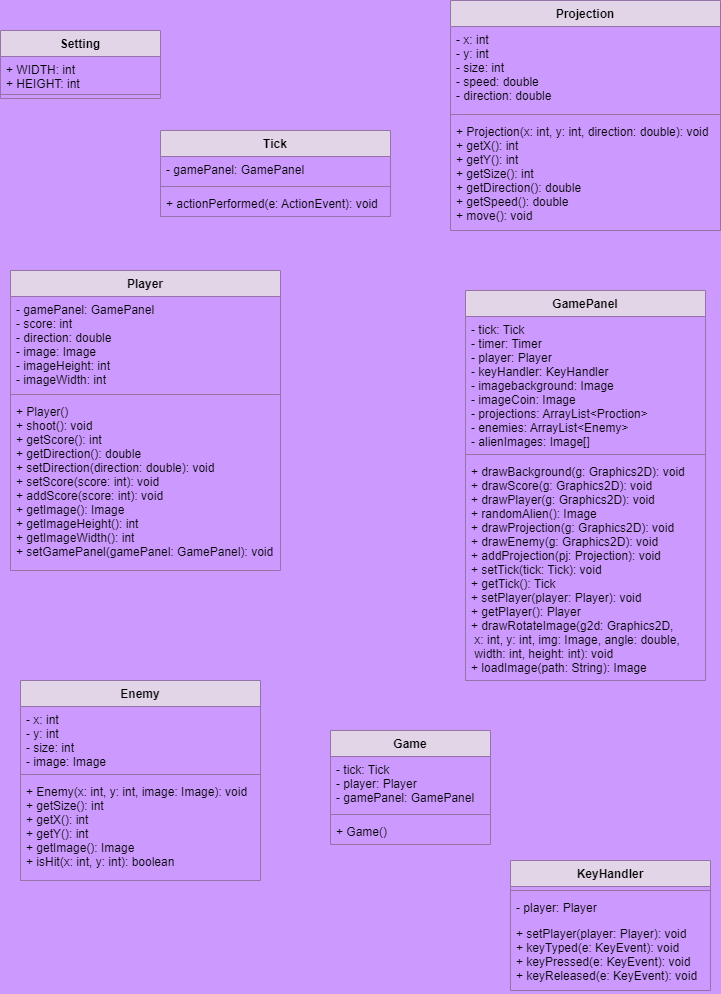

The diagram above was exported from draw.io. Its source (the exported page's mxGraphModel, read from the mxfile embedded in the PNG):
<mxGraphModel dx="3564" dy="340" grid="1" gridSize="10" guides="1" tooltips="1" connect="1" arrows="1" fold="1" page="1" pageScale="1" pageWidth="850" pageHeight="1100" background="#CC99FF" math="0" shadow="0">
  <root>
    <mxCell id="0" />
    <mxCell id="1" parent="0" />
    <mxCell id="15" value="Setting" style="swimlane;fontStyle=1;align=center;verticalAlign=top;childLayout=stackLayout;horizontal=1;startSize=26;horizontalStack=0;resizeParent=1;resizeParentMax=0;resizeLast=0;collapsible=1;marginBottom=0;fillColor=#e1d5e7;strokeColor=#9673a6;" vertex="1" parent="1">
      <mxGeometry x="70" y="1180" width="160" height="68" as="geometry" />
    </mxCell>
    <mxCell id="16" value="+ WIDTH: int&#10;+ HEIGHT: int" style="text;strokeColor=none;fillColor=none;align=left;verticalAlign=top;spacingLeft=4;spacingRight=4;overflow=hidden;rotatable=0;points=[[0,0.5],[1,0.5]];portConstraint=eastwest;" vertex="1" parent="15">
      <mxGeometry y="26" width="160" height="34" as="geometry" />
    </mxCell>
    <mxCell id="17" value="" style="line;strokeWidth=1;fillColor=none;align=left;verticalAlign=middle;spacingTop=-1;spacingLeft=3;spacingRight=3;rotatable=0;labelPosition=right;points=[];portConstraint=eastwest;strokeColor=inherit;" vertex="1" parent="15">
      <mxGeometry y="60" width="160" height="8" as="geometry" />
    </mxCell>
    <mxCell id="19" value="Enemy" style="swimlane;fontStyle=1;align=center;verticalAlign=top;childLayout=stackLayout;horizontal=1;startSize=26;horizontalStack=0;resizeParent=1;resizeParentMax=0;resizeLast=0;collapsible=1;marginBottom=0;fillColor=#e1d5e7;strokeColor=#9673a6;" vertex="1" parent="1">
      <mxGeometry x="90" y="1830" width="240" height="200" as="geometry" />
    </mxCell>
    <mxCell id="20" value="- x: int           &#10;- y: int &#10;- size: int          &#10;- image: Image     " style="text;strokeColor=none;fillColor=none;align=left;verticalAlign=top;spacingLeft=4;spacingRight=4;overflow=hidden;rotatable=0;points=[[0,0.5],[1,0.5]];portConstraint=eastwest;" vertex="1" parent="19">
      <mxGeometry y="26" width="240" height="64" as="geometry" />
    </mxCell>
    <mxCell id="21" value="" style="line;strokeWidth=1;fillColor=none;align=left;verticalAlign=middle;spacingTop=-1;spacingLeft=3;spacingRight=3;rotatable=0;labelPosition=right;points=[];portConstraint=eastwest;strokeColor=inherit;" vertex="1" parent="19">
      <mxGeometry y="90" width="240" height="8" as="geometry" />
    </mxCell>
    <mxCell id="22" value="+ Enemy(x: int, y: int, image: Image): void &#10;+ getSize(): int     &#10;+ getX(): int  &#10;+ getY(): int        &#10;+ getImage(): Image  &#10;+ isHit(x: int, y: int): boolean " style="text;strokeColor=none;fillColor=none;align=left;verticalAlign=top;spacingLeft=4;spacingRight=4;overflow=hidden;rotatable=0;points=[[0,0.5],[1,0.5]];portConstraint=eastwest;" vertex="1" parent="19">
      <mxGeometry y="98" width="240" height="102" as="geometry" />
    </mxCell>
    <mxCell id="23" value="Projection" style="swimlane;fontStyle=1;align=center;verticalAlign=top;childLayout=stackLayout;horizontal=1;startSize=26;horizontalStack=0;resizeParent=1;resizeParentMax=0;resizeLast=0;collapsible=1;marginBottom=0;fillColor=#e1d5e7;strokeColor=#9673a6;" vertex="1" parent="1">
      <mxGeometry x="520" y="1150" width="270" height="230" as="geometry" />
    </mxCell>
    <mxCell id="24" value="- x: int  &#10;- y: int  &#10;- size: int &#10;- speed: double   &#10;- direction: double          " style="text;strokeColor=none;fillColor=none;align=left;verticalAlign=top;spacingLeft=4;spacingRight=4;overflow=hidden;rotatable=0;points=[[0,0.5],[1,0.5]];portConstraint=eastwest;" vertex="1" parent="23">
      <mxGeometry y="26" width="270" height="84" as="geometry" />
    </mxCell>
    <mxCell id="25" value="" style="line;strokeWidth=1;fillColor=none;align=left;verticalAlign=middle;spacingTop=-1;spacingLeft=3;spacingRight=3;rotatable=0;labelPosition=right;points=[];portConstraint=eastwest;strokeColor=inherit;" vertex="1" parent="23">
      <mxGeometry y="110" width="270" height="8" as="geometry" />
    </mxCell>
    <mxCell id="26" value="+ Projection(x: int, y: int, direction: double): void &#10;+ getX(): int &#10;+ getY(): int  &#10;+ getSize(): int  &#10;+ getDirection(): double &#10;+ getSpeed(): double   &#10;+ move(): void      " style="text;strokeColor=none;fillColor=none;align=left;verticalAlign=top;spacingLeft=4;spacingRight=4;overflow=hidden;rotatable=0;points=[[0,0.5],[1,0.5]];portConstraint=eastwest;" vertex="1" parent="23">
      <mxGeometry y="118" width="270" height="112" as="geometry" />
    </mxCell>
    <mxCell id="27" value="Player" style="swimlane;fontStyle=1;align=center;verticalAlign=top;childLayout=stackLayout;horizontal=1;startSize=26;horizontalStack=0;resizeParent=1;resizeParentMax=0;resizeLast=0;collapsible=1;marginBottom=0;fillColor=#e1d5e7;strokeColor=#9673a6;" vertex="1" parent="1">
      <mxGeometry x="80" y="1420" width="270" height="300" as="geometry" />
    </mxCell>
    <mxCell id="28" value="- gamePanel: GamePanel &#10;- score: int   &#10;- direction: double   &#10;- image: Image   &#10;- imageHeight: int     &#10;- imageWidth: int" style="text;strokeColor=none;fillColor=none;align=left;verticalAlign=top;spacingLeft=4;spacingRight=4;overflow=hidden;rotatable=0;points=[[0,0.5],[1,0.5]];portConstraint=eastwest;" vertex="1" parent="27">
      <mxGeometry y="26" width="270" height="94" as="geometry" />
    </mxCell>
    <mxCell id="29" value="" style="line;strokeWidth=1;fillColor=none;align=left;verticalAlign=middle;spacingTop=-1;spacingLeft=3;spacingRight=3;rotatable=0;labelPosition=right;points=[];portConstraint=eastwest;strokeColor=inherit;" vertex="1" parent="27">
      <mxGeometry y="120" width="270" height="8" as="geometry" />
    </mxCell>
    <mxCell id="30" value="+ Player()    &#10;+ shoot(): void   &#10;+ getScore(): int        &#10;+ getDirection(): double    &#10;+ setDirection(direction: double): void  &#10;+ setScore(score: int): void             &#10;+ addScore(score: int): void &#10;+ getImage(): Image &#10;+ getImageHeight(): int  &#10;+ getImageWidth(): int  &#10;+ setGamePanel(gamePanel: GamePanel): void                                    " style="text;strokeColor=none;fillColor=none;align=left;verticalAlign=top;spacingLeft=4;spacingRight=4;overflow=hidden;rotatable=0;points=[[0,0.5],[1,0.5]];portConstraint=eastwest;" vertex="1" parent="27">
      <mxGeometry y="128" width="270" height="172" as="geometry" />
    </mxCell>
    <mxCell id="31" value="KeyHandler" style="swimlane;fontStyle=1;align=center;verticalAlign=top;childLayout=stackLayout;horizontal=1;startSize=26;horizontalStack=0;resizeParent=1;resizeParentMax=0;resizeLast=0;collapsible=1;marginBottom=0;fillColor=#e1d5e7;strokeColor=#9673a6;" vertex="1" parent="1">
      <mxGeometry x="580" y="2010" width="200" height="130" as="geometry" />
    </mxCell>
    <mxCell id="33" value="" style="line;strokeWidth=1;fillColor=none;align=left;verticalAlign=middle;spacingTop=-1;spacingLeft=3;spacingRight=3;rotatable=0;labelPosition=right;points=[];portConstraint=eastwest;strokeColor=inherit;" vertex="1" parent="31">
      <mxGeometry y="26" width="200" height="8" as="geometry" />
    </mxCell>
    <mxCell id="32" value="- player: Player   &#10;           " style="text;strokeColor=none;fillColor=none;align=left;verticalAlign=top;spacingLeft=4;spacingRight=4;overflow=hidden;rotatable=0;points=[[0,0.5],[1,0.5]];portConstraint=eastwest;" vertex="1" parent="31">
      <mxGeometry y="34" width="200" height="26" as="geometry" />
    </mxCell>
    <mxCell id="34" value="+ setPlayer(player: Player): void  &#10;+ keyTyped(e: KeyEvent): void  &#10;+ keyPressed(e: KeyEvent): void  &#10;+ keyReleased(e: KeyEvent): void                                   " style="text;strokeColor=none;fillColor=none;align=left;verticalAlign=top;spacingLeft=4;spacingRight=4;overflow=hidden;rotatable=0;points=[[0,0.5],[1,0.5]];portConstraint=eastwest;" vertex="1" parent="31">
      <mxGeometry y="60" width="200" height="70" as="geometry" />
    </mxCell>
    <mxCell id="35" value="Game" style="swimlane;fontStyle=1;align=center;verticalAlign=top;childLayout=stackLayout;horizontal=1;startSize=26;horizontalStack=0;resizeParent=1;resizeParentMax=0;resizeLast=0;collapsible=1;marginBottom=0;fillColor=#e1d5e7;strokeColor=#9673a6;" vertex="1" parent="1">
      <mxGeometry x="400" y="1880" width="160" height="114" as="geometry" />
    </mxCell>
    <mxCell id="36" value="- tick: Tick&#10;- player: Player&#10;- gamePanel: GamePanel" style="text;strokeColor=none;fillColor=none;align=left;verticalAlign=top;spacingLeft=4;spacingRight=4;overflow=hidden;rotatable=0;points=[[0,0.5],[1,0.5]];portConstraint=eastwest;" vertex="1" parent="35">
      <mxGeometry y="26" width="160" height="54" as="geometry" />
    </mxCell>
    <mxCell id="37" value="" style="line;strokeWidth=1;fillColor=none;align=left;verticalAlign=middle;spacingTop=-1;spacingLeft=3;spacingRight=3;rotatable=0;labelPosition=right;points=[];portConstraint=eastwest;strokeColor=inherit;" vertex="1" parent="35">
      <mxGeometry y="80" width="160" height="8" as="geometry" />
    </mxCell>
    <mxCell id="38" value="+ Game()" style="text;strokeColor=none;fillColor=none;align=left;verticalAlign=top;spacingLeft=4;spacingRight=4;overflow=hidden;rotatable=0;points=[[0,0.5],[1,0.5]];portConstraint=eastwest;" vertex="1" parent="35">
      <mxGeometry y="88" width="160" height="26" as="geometry" />
    </mxCell>
    <mxCell id="39" value="GamePanel" style="swimlane;fontStyle=1;align=center;verticalAlign=top;childLayout=stackLayout;horizontal=1;startSize=26;horizontalStack=0;resizeParent=1;resizeParentMax=0;resizeLast=0;collapsible=1;marginBottom=0;fillColor=#e1d5e7;strokeColor=#9673a6;" vertex="1" parent="1">
      <mxGeometry x="535" y="1440" width="240" height="390" as="geometry" />
    </mxCell>
    <mxCell id="47" value="- tick: Tick&#10;- timer: Timer&#10;- player: Player&#10;- keyHandler: KeyHandler&#10;- imagebackground: Image&#10;- imageCoin: Image&#10;- projections: ArrayList&lt;Proction&gt;&#10;- enemies: ArrayList&lt;Enemy&gt;&#10;- alienImages: Image[] &#10;" style="text;strokeColor=none;fillColor=none;align=left;verticalAlign=top;spacingLeft=4;spacingRight=4;overflow=hidden;rotatable=0;points=[[0,0.5],[1,0.5]];portConstraint=eastwest;" vertex="1" parent="39">
      <mxGeometry y="26" width="240" height="134" as="geometry" />
    </mxCell>
    <mxCell id="41" value="" style="line;strokeWidth=1;fillColor=none;align=left;verticalAlign=middle;spacingTop=-1;spacingLeft=3;spacingRight=3;rotatable=0;labelPosition=right;points=[];portConstraint=eastwest;strokeColor=inherit;" vertex="1" parent="39">
      <mxGeometry y="160" width="240" height="8" as="geometry" />
    </mxCell>
    <mxCell id="42" value="+ drawBackground(g: Graphics2D): void&#10;+ drawScore(g: Graphics2D): void &#10;+ drawPlayer(g: Graphics2D): void &#10;+ randomAlien(): Image &#10;+ drawProjection(g: Graphics2D): void &#10;+ drawEnemy(g: Graphics2D): void &#10;+ addProjection(pj: Projection): void &#10;+ setTick(tick: Tick): void &#10;+ getTick(): Tick &#10;+ setPlayer(player: Player): void &#10;+ getPlayer(): Player &#10;+ drawRotateImage(g2d: Graphics2D,&#10; x: int, y: int, img: Image, angle: double,&#10; width: int, height: int): void &#10;+ loadImage(path: String): Image" style="text;strokeColor=none;fillColor=none;align=left;verticalAlign=top;spacingLeft=4;spacingRight=4;overflow=hidden;rotatable=0;points=[[0,0.5],[1,0.5]];portConstraint=eastwest;" vertex="1" parent="39">
      <mxGeometry y="168" width="240" height="222" as="geometry" />
    </mxCell>
    <mxCell id="43" value="Tick" style="swimlane;fontStyle=1;align=center;verticalAlign=top;childLayout=stackLayout;horizontal=1;startSize=26;horizontalStack=0;resizeParent=1;resizeParentMax=0;resizeLast=0;collapsible=1;marginBottom=0;fillColor=#e1d5e7;strokeColor=#9673a6;" vertex="1" parent="1">
      <mxGeometry x="230" y="1280" width="230" height="86" as="geometry" />
    </mxCell>
    <mxCell id="44" value="- gamePanel: GamePanel   " style="text;strokeColor=none;fillColor=none;align=left;verticalAlign=top;spacingLeft=4;spacingRight=4;overflow=hidden;rotatable=0;points=[[0,0.5],[1,0.5]];portConstraint=eastwest;" vertex="1" parent="43">
      <mxGeometry y="26" width="230" height="26" as="geometry" />
    </mxCell>
    <mxCell id="45" value="" style="line;strokeWidth=1;fillColor=none;align=left;verticalAlign=middle;spacingTop=-1;spacingLeft=3;spacingRight=3;rotatable=0;labelPosition=right;points=[];portConstraint=eastwest;strokeColor=inherit;" vertex="1" parent="43">
      <mxGeometry y="52" width="230" height="8" as="geometry" />
    </mxCell>
    <mxCell id="46" value="+ actionPerformed(e: ActionEvent): void                                    " style="text;strokeColor=none;fillColor=none;align=left;verticalAlign=top;spacingLeft=4;spacingRight=4;overflow=hidden;rotatable=0;points=[[0,0.5],[1,0.5]];portConstraint=eastwest;" vertex="1" parent="43">
      <mxGeometry y="60" width="230" height="26" as="geometry" />
    </mxCell>
  </root>
</mxGraphModel>